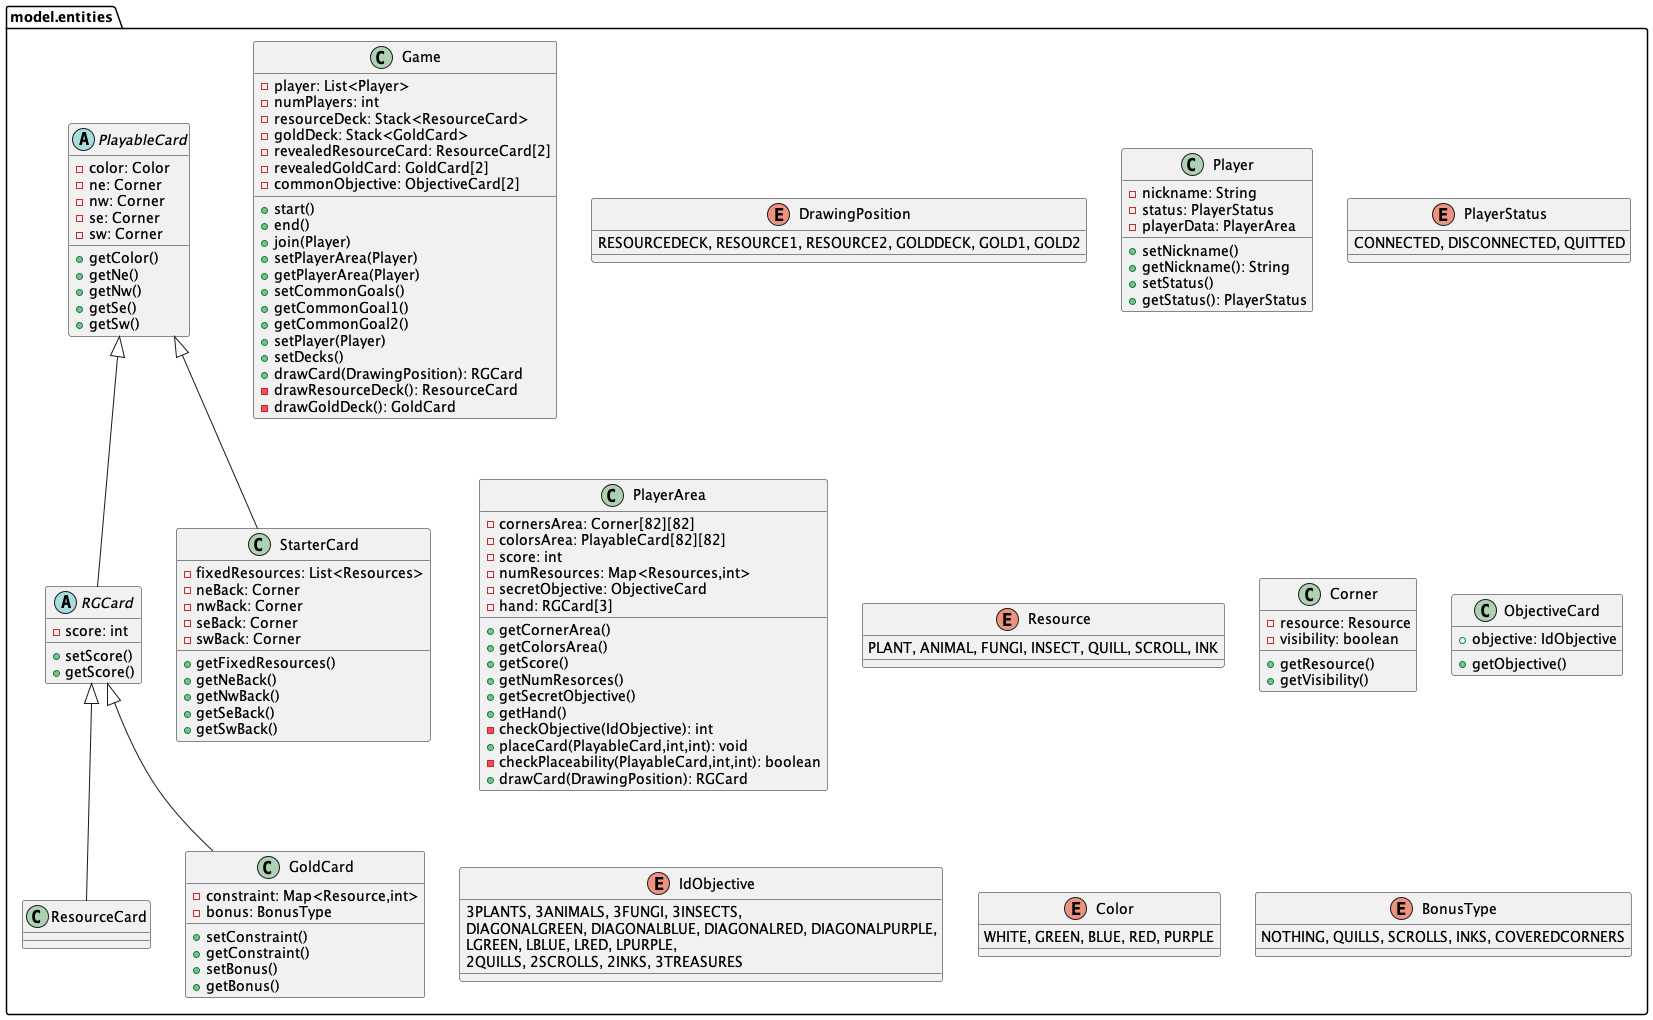

The diagram above was rendered by PlantUML. Its source (embedded in the PNG):
@startuml model_entities

package model.entities {

  class Game {
    - player: List<Player>
    - numPlayers: int
    - resourceDeck: Stack<ResourceCard>
    - goldDeck: Stack<GoldCard>
    - revealedResourceCard: ResourceCard[2]
    - revealedGoldCard: GoldCard[2]
    - commonObjective: ObjectiveCard[2]

    + start()
    + end()
    + join(Player)
    + setPlayerArea(Player)
    + getPlayerArea(Player)
    + setCommonGoals()
    + getCommonGoal1()
    + getCommonGoal2()
    + setPlayer(Player)
    + setDecks()
    + drawCard(DrawingPosition): RGCard
    - drawResourceDeck(): ResourceCard
    - drawGoldDeck(): GoldCard
  }

  enum DrawingPosition {
    RESOURCEDECK, RESOURCE1, RESOURCE2, GOLDDECK, GOLD1, GOLD2
  }

  class Player {
    - nickname: String
    - status: PlayerStatus
    - playerData: PlayerArea

    + setNickname()
    + getNickname(): String
    + setStatus()
    + getStatus(): PlayerStatus
  }

  enum PlayerStatus {
    CONNECTED, DISCONNECTED, QUITTED
  }

  class PlayerArea {
    - cornersArea: Corner[82][82]
    - colorsArea: PlayableCard[82][82]
    - score: int
    - numResources: Map<Resources,int>
    - secretObjective: ObjectiveCard
    - hand: RGCard[3]

    + getCornerArea()
    + getColorsArea()
    + getScore()
    + getNumResorces()
    + getSecretObjective()
    + getHand()
    - checkObjective(IdObjective): int
    + placeCard(PlayableCard,int,int): void
    - checkPlaceability(PlayableCard,int,int): boolean
    + drawCard(DrawingPosition): RGCard
  }

  enum Resource {
    PLANT, ANIMAL, FUNGI, INSECT, QUILL, SCROLL, INK
  }

  class Corner {
    - resource: Resource
    - visibility: boolean

    + getResource()
    + getVisibility()
  }

  class ObjectiveCard {
    + objective: IdObjective

    + getObjective()
  }

  enum IdObjective {
      3PLANTS, 3ANIMALS, 3FUNGI, 3INSECTS,
      DIAGONALGREEN, DIAGONALBLUE, DIAGONALRED, DIAGONALPURPLE,
      LGREEN, LBLUE, LRED, LPURPLE,
      2QUILLS, 2SCROLLS, 2INKS, 3TREASURES
  }

  abstract class PlayableCard {
    - color: Color
    - ne: Corner
    - nw: Corner
    - se: Corner
    - sw: Corner

    + getColor()
    + getNe()
    + getNw()
    + getSe()
    + getSw()
  }

   enum Color {
    WHITE, GREEN, BLUE, RED, PURPLE
  }

  abstract class RGCard extends PlayableCard {
    - score: int

    + setScore()
    + getScore()
  }

  class ResourceCard extends RGCard {

  }

  class GoldCard extends RGCard {
    - constraint: Map<Resource,int>
    - bonus: BonusType

    + setConstraint()
    + getConstraint()
    + setBonus()
    + getBonus()
  }

  enum BonusType {
    NOTHING, QUILLS, SCROLLS, INKS, COVEREDCORNERS
  }

  class StarterCard extends PlayableCard {
    - fixedResources: List<Resources>
    - neBack: Corner
    - nwBack: Corner
    - seBack: Corner
    - swBack: Corner

    + getFixedResources()
    + getNeBack()
    + getNwBack()
    + getSeBack()
    + getSwBack()
  }
}

@enduml